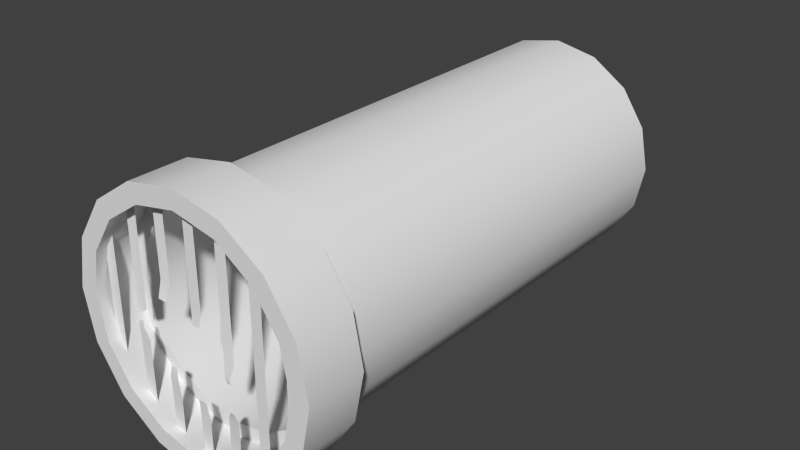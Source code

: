 # Source: decoration_pipes_waterpipe_2.blend  (saved by Blender 2.70.0; exported with 4.5.12 LTS)
import bpy
from mathutils import Matrix  # noqa: F401  (used for matrix-valued properties, if any)

bpy.ops.wm.read_factory_settings(use_empty=True)
scene = bpy.context.scene
scene.name = 'Scene'

# ---- collections
col_collection_1 = bpy.data.collections.new('Collection 1'); scene.collection.children.link(col_collection_1)

# ---- world
world_world = bpy.data.worlds.new('World'); scene.world = world_world
world_world.color = (0.05088, 0.05088, 0.05088)
world_world.use_sun_shadow = False
world_world.sun_shadow_jitter_overblur = 0.0
world_world.cycles.sampling_method = 'MANUAL'
world_world.cycles.sample_map_resolution = 256

# ---- meshes
me_plane_006 = bpy.data.meshes.new('Plane.006')
me_plane_006.from_pydata([(0.941, -0.4748, -0.00666), (1.041, -0.4748, -0.00666), (0.941, 0.7252, -0.006659), (1.041, 0.7252, -0.006659), (-0.859, -0.4748, -0.00666), (-0.759, -0.4748, -0.00666), (-0.859, 0.7252, -0.006659), (-0.759, 0.7252, -0.006659), (-0.559, -0.7748, -0.00666), (-0.459, -0.7748, -0.00666), (-0.559, 1.025, -0.006659), (-0.459, 1.025, -0.006659), (-0.259, -0.8748, -0.00666), (-0.159, -0.8748, -0.00666), (-0.259, 1.125, -0.00666), (-0.159, 1.125, -0.00666), (0.641, -0.7748, -0.00666), (0.741, -0.7748, -0.00666), (0.641, 1.025, -0.006659), (0.741, 1.025, -0.006659), (0.341, -0.8748, -0.00666), (0.441, -0.8748, -0.00666), (0.341, 1.125, -0.00666), (0.441, 1.125, -0.00666), (0.04105, -0.9748, -0.006659), (0.141, -0.9748, -0.006659), (0.04105, 1.225, -0.00666), (0.141, 1.225, -0.00666), (-0.259, 0.4363, -0.00666), (-0.159, 0.4363, -0.00666), (0.04105, 0.3452, -0.00666), (0.141, 0.3452, -0.00666), (0.341, 0.02777, -0.00666), (0.441, 0.02777, -0.00666), (0.341, -0.4482, -0.00666), (0.441, -0.4482, -0.00666), (0.04105, -0.5614, -0.006659), (0.141, -0.5614, -0.006659), (-0.23, -0.254, 0.002281), (-0.2314, -0.3351, 0.01755), (-0.2473, 0.3078, 0.03647), (-0.1679, 0.3078, 0.03647), (-0.1538, -0.3351, 0.01755), (-0.159, -0.5045, -0.00666), (-0.259, -0.5045, -0.00666), (-0.1689, -0.254, 0.002281), (0.042, -0.4247, 0.0001268), (0.1163, -0.4247, 0.0001268), (0.07192, 0.2095, 0.0164), (0.1366, 0.2095, 0.0164), (0.3947, -0.3629, 0.02055), (0.4262, -0.3629, 0.02055), (0.3781, -0.06621, 0.03122), (0.4271, -0.06621, 0.03122), (0.3876, -0.1211, 0.02333), (0.4176, -0.1211, 0.02333), (-0.559, 0.1172, -0.00666), (-0.459, 0.1172, -0.00666), (-0.559, -0.1477, -0.006659), (-0.459, -0.1477, -0.006659), (-0.555, 0.08475, 0.009858), (-0.4993, 0.08475, 0.009858), (-0.5659, -0.05124, -0.001575), (-0.5094, -0.05124, -0.001575), (-0.5568, -0.004977, -0.009704), (-0.5186, -0.004977, -0.009704)], [], [(0, 1, 3, 2), (4, 5, 7, 6), (56, 57, 11, 10), (28, 29, 15, 14), (16, 17, 19, 18), (32, 33, 23, 22), (30, 31, 27, 26), (39, 42, 45, 38), (12, 13, 43, 44), (29, 28, 40, 41), (20, 21, 35, 34), (24, 25, 37, 36), (44, 43, 42, 39), (36, 37, 47, 46), (31, 30, 48, 49), (34, 35, 51, 50), (33, 32, 52, 53), (53, 52, 54, 55), (57, 56, 60, 61), (8, 9, 59, 58), (58, 59, 63, 62), (62, 63, 65, 64)])
me_plane_006.polygons.foreach_set('use_smooth', [True] * 22)
me_plane_006.use_remesh_preserve_volume = False
me_plane_006.use_remesh_preserve_attributes = False
me_plane_006.use_mirror_vertex_groups = False
me_plane_006.update()
me_cylinder = bpy.data.meshes.new('Cylinder')
me_cylinder.from_pydata([(0.0, 1.0, -3.0), (0.0, 1.0, 1.0), (0.3827, 0.9239, -3.0), (0.3827, 0.9239, 1.0), (0.7071, 0.7071, -3.0), (0.7071, 0.7071, 1.0), (0.9239, 0.3827, -3.0), (0.9239, 0.3827, 1.0), (1.0, -1.8e-06, -3.0), (1.0, -4.371e-08, 1.0), (0.9239, -0.3827, -3.0), (0.9239, -0.3827, 1.0), (0.7071, -0.7071, -3.0), (0.7071, -0.7071, 1.0), (0.3827, -0.9239, -3.0), (0.3827, -0.9239, 1.0), (1.51e-07, -1.0, -3.0), (1.51e-07, -1.0, 1.0), (-0.3827, -0.9239, -3.0), (-0.3827, -0.9239, 1.0), (-0.7071, -0.7071, -3.0), (-0.7071, -0.7071, 1.0), (-0.9239, -0.3827, -3.0), (-0.9239, -0.3827, 1.0), (-1.0, -1.744e-06, -3.0), (-1.0, 1.192e-08, 1.0), (-0.9239, 0.3827, -3.0), (-0.9239, 0.3827, 1.0), (-0.7071, 0.7071, -3.0), (-0.7071, 0.7071, 1.0), (-0.3827, 0.9239, -3.0), (-0.3827, 0.9239, 1.0), (-5.676e-09, 1.152, 1.0), (0.441, 1.065, 1.0), (0.8148, 0.8148, 1.0), (1.065, 0.441, 1.0), (1.152, -5.207e-08, 1.0), (1.065, -0.441, 1.0), (0.8148, -0.8148, 1.0), (0.441, -1.065, 1.0), (1.683e-07, -1.152, 1.0), (-0.441, -1.065, 1.0), (-0.8148, -0.8148, 1.0), (-1.065, -0.441, 1.0), (-1.152, 1.204e-08, 1.0), (-1.065, 0.441, 1.0), (-0.8148, 0.8148, 1.0), (-0.441, 1.065, 1.0), (-5.676e-09, 1.152, 1.508), (0.441, 1.065, 1.508), (0.8148, 0.8148, 1.508), (1.065, 0.441, 1.508), (1.152, 3.94e-07, 1.508), (1.065, -0.441, 1.508), (0.8148, -0.8148, 1.508), (0.441, -1.065, 1.508), (1.683e-07, -1.152, 1.508), (-0.441, -1.065, 1.508), (-0.8148, -0.8148, 1.508), (-1.065, -0.441, 1.508), (-1.152, 4.582e-07, 1.508), (-1.065, 0.441, 1.508), (-0.8148, 0.8148, 1.508), (-0.441, 1.065, 1.508), (0.0, 0.8776, -2.891), (0.0, 0.8922, 1.124), (0.3359, 0.8108, -2.891), (0.3414, 0.8243, 1.124), (0.6206, 0.6206, -2.891), (0.6309, 0.6309, 1.124), (0.8108, 0.3359, -2.891), (0.8243, 0.3414, 1.124), (0.8776, -1.8e-06, -2.891), (0.8922, -4.371e-08, 1.124), (0.8108, -0.3359, -2.891), (0.8243, -0.3414, 1.124), (0.6206, -0.6206, -2.891), (0.6309, -0.6309, 1.124), (0.3359, -0.8108, -2.891), (0.3414, -0.8243, 1.124), (1.51e-07, -0.8776, -2.891), (1.51e-07, -0.8922, 1.124), (-0.3359, -0.8108, -2.891), (-0.3414, -0.8243, 1.124), (-0.6206, -0.6206, -2.891), (-0.6309, -0.6309, 1.124), (-0.8108, -0.3359, -2.891), (-0.8243, -0.3414, 1.124), (-0.8776, -1.744e-06, -2.891), (-0.8922, 1.192e-08, 1.124), (-0.8108, 0.3359, -2.891), (-0.8243, 0.3414, 1.124), (-0.6206, 0.6206, -2.891), (-0.6309, 0.6309, 1.124), (-0.3359, 0.8108, -2.891), (-0.3414, 0.8243, 1.124), (-5.676e-09, 1.03, 1.109), (0.3942, 0.9516, 1.109), (0.7283, 0.7283, 1.109), (0.9516, 0.3942, 1.109), (1.03, -5.207e-08, 1.109), (0.9516, -0.3942, 1.109), (0.7283, -0.7283, 1.109), (0.3942, -0.9516, 1.109), (1.683e-07, -1.03, 1.109), (-0.3942, -0.9516, 1.109), (-0.7283, -0.7283, 1.109), (-0.9516, -0.3942, 1.109), (-1.03, 1.204e-08, 1.109), (-0.9516, 0.3942, 1.109), (-0.7283, 0.7283, 1.109), (-0.3942, 0.9516, 1.109), (-5.676e-09, 0.9884, 1.508), (0.3782, 0.9131, 1.508), (0.6989, 0.6989, 1.508), (0.9131, 0.3782, 1.508), (0.9884, 3.94e-07, 1.508), (0.9131, -0.3782, 1.508), (0.6989, -0.6989, 1.508), (0.3782, -0.9131, 1.508), (1.683e-07, -0.9884, 1.508), (-0.3782, -0.9131, 1.508), (-0.6989, -0.6989, 1.508), (-0.9131, -0.3782, 1.508), (-0.9884, 4.582e-07, 1.508), (-0.9131, 0.3782, 1.508), (-0.6989, 0.6989, 1.508), (-0.3782, 0.9131, 1.508)], [], [(0, 1, 3, 2), (2, 3, 5, 4), (4, 5, 7, 6), (6, 7, 9, 8), (8, 9, 11, 10), (10, 11, 13, 12), (12, 13, 15, 14), (14, 15, 17, 16), (16, 17, 19, 18), (18, 19, 21, 20), (20, 21, 23, 22), (22, 23, 25, 24), (24, 25, 27, 26), (26, 27, 29, 28), (11, 9, 36, 37), (30, 31, 1, 0), (28, 29, 31, 30), (0, 2, 4, 6, 8, 10, 12, 14, 16, 18, 20, 22, 24, 26, 28, 30), (1, 31, 47, 32), (3, 1, 32, 33), (17, 15, 39, 40), (23, 21, 42, 43), (7, 5, 34, 35), (29, 27, 45, 46), (13, 11, 37, 38), (19, 17, 40, 41), (25, 23, 43, 44), (9, 7, 35, 36), (31, 29, 46, 47), (15, 13, 38, 39), (21, 19, 41, 42), (5, 3, 33, 34), (27, 25, 44, 45), (43, 42, 58, 59), (41, 40, 56, 57), (39, 38, 54, 55), (37, 36, 52, 53), (32, 47, 63, 48), (35, 34, 50, 51), (46, 45, 61, 62), (33, 32, 48, 49), (44, 43, 59, 60), (42, 41, 57, 58), (40, 39, 55, 56), (38, 37, 53, 54), (36, 35, 51, 52), (47, 46, 62, 63), (34, 33, 49, 50), (45, 44, 60, 61), (66, 67, 65, 64), (68, 69, 67, 66), (70, 71, 69, 68), (72, 73, 71, 70), (74, 75, 73, 72), (76, 77, 75, 74), (78, 79, 77, 76), (80, 81, 79, 78), (82, 83, 81, 80), (84, 85, 83, 82), (86, 87, 85, 84), (88, 89, 87, 86), (90, 91, 89, 88), (92, 93, 91, 90), (101, 100, 73, 75), (64, 65, 95, 94), (94, 95, 93, 92), (94, 92, 90, 88, 86, 84, 82, 80, 78, 76, 74, 72, 70, 68, 66, 64), (96, 111, 95, 65), (97, 96, 65, 67), (104, 103, 79, 81), (107, 106, 85, 87), (99, 98, 69, 71), (110, 109, 91, 93), (102, 101, 75, 77), (105, 104, 81, 83), (108, 107, 87, 89), (100, 99, 71, 73), (111, 110, 93, 95), (103, 102, 77, 79), (106, 105, 83, 85), (98, 97, 67, 69), (109, 108, 89, 91), (123, 122, 106, 107), (121, 120, 104, 105), (119, 118, 102, 103), (117, 116, 100, 101), (112, 127, 111, 96), (115, 114, 98, 99), (126, 125, 109, 110), (113, 112, 96, 97), (124, 123, 107, 108), (122, 121, 105, 106), (120, 119, 103, 104), (118, 117, 101, 102), (116, 115, 99, 100), (127, 126, 110, 111), (114, 113, 97, 98), (125, 124, 108, 109), (49, 48, 112, 113), (50, 49, 113, 114), (51, 50, 114, 115), (52, 51, 115, 116), (53, 52, 116, 117), (54, 53, 117, 118), (55, 54, 118, 119), (56, 55, 119, 120), (57, 56, 120, 121), (58, 57, 121, 122), (59, 58, 122, 123), (60, 59, 123, 124), (61, 60, 124, 125), (62, 61, 125, 126), (63, 62, 126, 127), (48, 63, 127, 112)])
me_cylinder.polygons.foreach_set('use_smooth', [True] * 114)
me_cylinder.use_remesh_preserve_volume = False
me_cylinder.use_remesh_preserve_attributes = False
me_cylinder.use_mirror_vertex_groups = False
me_cylinder.update()

# ---- objects
ob_plane_006 = bpy.data.objects.new('Plane.006', me_plane_006)
ob_cylinder = bpy.data.objects.new('Cylinder', me_cylinder)

# ---- transforms, parenting, visibility, modifiers, constraints
ob_plane_006.location = (-0.09105, -1.407, -0.1252)
ob_plane_006.rotation_euler = (1.571, 0.0, 0.0)
ob_plane_006.lineart.crease_threshold = 0.0
ob_cylinder.location = (0.0, 0.0, 0.0)
ob_cylinder.rotation_euler = (1.571, 0.0, 0.0)
ob_cylinder.lineart.crease_threshold = 0.0
_m = ob_cylinder.modifiers.new('EdgeSplit', 'EDGE_SPLIT')

# ---- collection membership
col_collection_1.objects.link(ob_plane_006)
col_collection_1.objects.link(ob_cylinder)

# ---- scene / render settings (as saved in the file)
scene.frame_start = 1; scene.frame_end = 50; scene.frame_set(1)
scene.render.engine = 'CYCLES'
scene.render.resolution_percentage = 50
scene.render.dither_intensity = 0.0
scene.cycles.use_denoising = False
scene.cycles.samples = 10
scene.cycles.sampling_pattern = 'TABULATED_SOBOL'
scene.cycles.light_sampling_threshold = 0.0
scene.cycles.use_adaptive_sampling = False
scene.cycles.use_light_tree = False
scene.cycles.blur_glossy = 0.0
scene.cycles.volume_bounces = 1
scene.cycles.pixel_filter_type = 'GAUSSIAN'
scene.cycles.sample_clamp_indirect = 0.0
scene.view_settings.view_transform = 'Standard'
bpy.context.view_layer.update()

# ---- added for rendering (the .blend has no active camera and no usable light): camera, sun
cam_auto = bpy.data.cameras.new('AutoCamera')
cam_auto.lens = 50.0
cam_auto.sensor_width = 36.0
cam_auto.clip_end = 1000.0
ob_auto_camera = bpy.data.objects.new('AutoCamera', cam_auto)
scene.collection.objects.link(ob_auto_camera)
ob_auto_camera.location = (5.14691, -5.43029, 4.11753)
ob_auto_camera.rotation_euler = (1.09748, -7.21219e-08, 0.694738)
scene.camera = ob_auto_camera
light_auto_sun = bpy.data.lights.new('AutoSun', 'SUN')
light_auto_sun.energy = 3.0
light_auto_sun.angle = 0.0523599
ob_auto_sun = bpy.data.objects.new('AutoSun', light_auto_sun)
scene.collection.objects.link(ob_auto_sun)
ob_auto_sun.rotation_euler = (0.872665, 0.174533, 0.523599)
bpy.context.view_layer.update()
